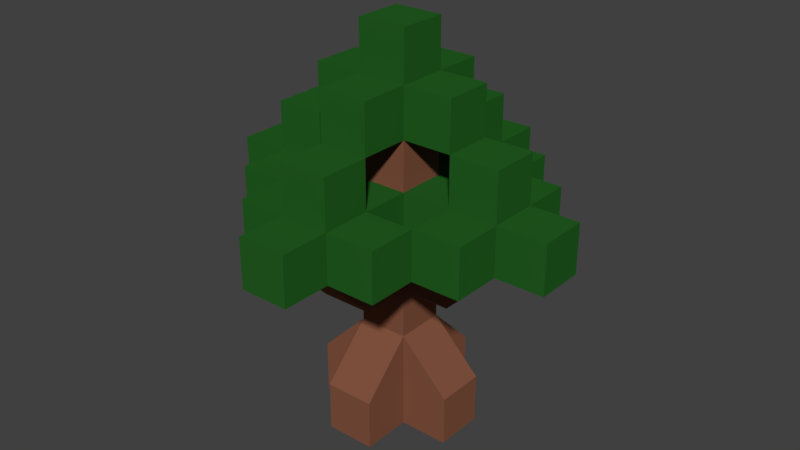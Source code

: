 # Source: tree.blend  (saved by Blender 2.79.0; exported with 4.5.12 LTS)
import bpy
from mathutils import Matrix  # noqa: F401  (used for matrix-valued properties, if any)

bpy.ops.wm.read_factory_settings(use_empty=True)
scene = bpy.context.scene
scene.name = 'Scene'

# ---- collections
col_collection_1 = bpy.data.collections.new('Collection 1'); scene.collection.children.link(col_collection_1)

# ---- materials (node trees are filled in below, after node groups)
mat_wood = bpy.data.materials.new('wood')
mat_wood.alpha_threshold = 0.0
mat_wood.use_transparent_shadow = False
mat_wood.diffuse_color = (0.2266, 0.08722, 0.04969, 1.0)
mat_wood.roughness = 0.5
mat_wood.line_color = (0.0, 0.0, 0.0, 1.0)
mat_bran_ch = bpy.data.materials.new('bran ch')
mat_bran_ch.alpha_threshold = 0.0
mat_bran_ch.use_transparent_shadow = False
mat_bran_ch.diffuse_color = (0.01699, 0.1149, 0.01544, 1.0)
mat_bran_ch.roughness = 0.5

# ---- material node trees

# ---- world
world_world = bpy.data.worlds.new('World'); scene.world = world_world
world_world.color = (0.05088, 0.05088, 0.05088)
world_world.use_sun_shadow = False
world_world.sun_shadow_jitter_overblur = 0.0
world_world.cycles.sampling_method = 'MANUAL'

# ---- meshes
me_cube = bpy.data.meshes.new('Cube')
me_cube.from_pydata([(1.0, 1.0, -1.0), (1.0, -1.0, -1.0), (-1.0, -1.0, -1.0), (-1.0, 1.0, -1.0), (1.0, 1.0, 1.0), (1.0, -1.0, 1.0), (-1.0, -1.0, 1.0), (-1.0, 1.0, 1.0), (1.0, 1.0, -3.0), (1.0, -1.0, -3.0), (-1.0, 1.0, -3.0), (-1.0, -1.0, -3.0), (1.0, 1.0, -5.0), (1.0, -1.0, -5.0), (-1.0, 1.0, -5.0), (-1.0, -1.0, -5.0), (1.0, 1.0, -7.0), (1.0, -1.0, -7.0), (-1.0, 1.0, -7.0), (-1.0, -1.0, -7.0), (1.0, 1.0, -9.0), (1.0, -1.0, -9.0), (-1.0, 1.0, -9.0), (-1.0, -1.0, -9.0), (1.0, -3.0, -1.0), (-1.0, -3.0, -1.0), (1.0, -3.0, 1.0), (-1.0, -3.0, 1.0), (-3.0, -1.0, -1.0), (-3.0, 1.0, -1.0), (-3.0, -1.0, 1.0), (-3.0, 1.0, 1.0), (3.0, 1.0, -1.0), (3.0, -1.0, -1.0), (3.0, 1.0, 1.0), (3.0, -1.0, 1.0), (1.0, 3.0, -1.0), (-1.0, 3.0, -1.0), (1.0, 3.0, 1.0), (-1.0, 3.0, 1.0), (1.0, 1.0, -11.0), (1.0, -1.0, -11.0), (-1.0, 1.0, -11.0), (-1.0, -1.0, -11.0), (1.0, 1.0, -13.0), (1.0, -1.0, -13.0), (-1.0, 1.0, -13.0), (-1.0, -1.0, -13.0), (3.0, 1.0, -11.0), (3.0, -1.0, -11.0), (3.0, 1.0, -13.0), (3.0, -1.0, -13.0), (1.0, 1.0, -15.0), (1.0, -1.0, -15.0), (-1.0, 1.0, -15.0), (-1.0, -1.0, -15.0), (1.0, 3.0, -11.0), (-1.0, 3.0, -11.0), (1.0, 3.0, -13.0), (-1.0, 3.0, -13.0), (1.0, 3.0, -7.0), (-1.0, 3.0, -7.0), (1.0, 3.0, -9.0), (-1.0, 3.0, -9.0), (1.0, 5.0, -7.0), (-1.0, 5.0, -7.0), (1.0, 5.0, -9.0), (-1.0, 5.0, -9.0), (-3.0, -1.0, -7.0), (-3.0, 1.0, -7.0), (-3.0, -1.0, -9.0), (-3.0, 1.0, -9.0), (-5.0, -1.0, -7.0), (-5.0, 1.0, -7.0), (-5.0, -1.0, -9.0), (-5.0, 1.0, -9.0), (1.0, -3.0, -7.0), (-1.0, -3.0, -7.0), (1.0, -3.0, -9.0), (-1.0, -3.0, -9.0), (1.0, -5.0, -7.0), (-1.0, -5.0, -7.0), (1.0, -5.0, -9.0), (-1.0, -5.0, -9.0), (3.0, 1.0, -7.0), (3.0, -1.0, -7.0), (3.0, 1.0, -9.0), (3.0, -1.0, -9.0), (5.0, 1.0, -7.0), (5.0, -1.0, -7.0), (5.0, 1.0, -9.0), (5.0, -1.0, -9.0), (-3.0, -1.0, -11.0), (-3.0, 1.0, -11.0), (-3.0, -1.0, -13.0), (-3.0, 1.0, -13.0), (1.0, -3.0, -11.0), (-1.0, -3.0, -11.0), (1.0, -3.0, -13.0), (-1.0, -3.0, -13.0), (-3.0, -3.0, -7.0), (-3.0, -3.0, -9.0), (-5.0, -3.0, -7.0), (-5.0, -3.0, -9.0), (-3.0, 3.0, -9.0), (-3.0, 3.0, -7.0), (-5.0, 3.0, -9.0), (-5.0, 3.0, -7.0), (-7.0, -1.0, -7.0), (-7.0, 1.0, -7.0), (-7.0, -1.0, -9.0), (-7.0, 1.0, -9.0), (3.0, 3.0, -7.0), (3.0, 3.0, -9.0), (3.0, 5.0, -7.0), (3.0, 5.0, -9.0), (-3.0, 3.0, -9.0), (-3.0, 3.0, -7.0), (-3.0, 5.0, -9.0), (-3.0, 5.0, -7.0), (1.0, 7.0, -7.0), (-1.0, 7.0, -7.0), (1.0, 7.0, -9.0), (-1.0, 7.0, -9.0), (3.0, 3.0, -7.0), (3.0, 3.0, -9.0), (5.0, 3.0, -7.0), (5.0, 3.0, -9.0), (3.0, -3.0, -9.0), (3.0, -3.0, -7.0), (5.0, -3.0, -9.0), (5.0, -3.0, -7.0), (7.0, 1.0, -7.0), (7.0, -1.0, -7.0), (7.0, 1.0, -9.0), (7.0, -1.0, -9.0), (3.0, -3.0, -9.0), (3.0, -3.0, -7.0), (3.0, -5.0, -9.0), (3.0, -5.0, -7.0), (-3.0, -3.0, -7.0), (-3.0, -3.0, -9.0), (-3.0, -5.0, -7.0), (-3.0, -5.0, -9.0), (1.0, -7.0, -7.0), (-1.0, -7.0, -7.0), (1.0, -7.0, -9.0), (-1.0, -7.0, -9.0), (3.0, 1.0, -5.0), (3.0, -1.0, -5.0), (3.0, 1.0, -7.0), (3.0, -1.0, -7.0), (5.0, 1.0, -7.0), (5.0, -1.0, -7.0), (1.0, 3.0, -5.0), (-1.0, 3.0, -5.0), (1.0, 3.0, -7.0), (-1.0, 3.0, -7.0), (1.0, 5.0, -7.0), (-1.0, 5.0, -7.0), (-3.0, -1.0, -5.0), (-3.0, 1.0, -5.0), (-3.0, -1.0, -7.0), (-3.0, 1.0, -7.0), (1.0, -3.0, -5.0), (-1.0, -3.0, -5.0), (1.0, -3.0, -7.0), (-1.0, -3.0, -7.0), (1.0, -5.0, -7.0), (-1.0, -5.0, -7.0), (1.0, 3.0, -11.0), (-1.0, 3.0, -11.0), (1.0, 5.0, -11.0), (-1.0, 5.0, -11.0), (-3.0, -1.0, -11.0), (-3.0, 1.0, -11.0), (-5.0, -1.0, -11.0), (-5.0, 1.0, -11.0), (1.0, -3.0, -11.0), (-1.0, -3.0, -11.0), (1.0, -5.0, -11.0), (-1.0, -5.0, -11.0), (3.0, 1.0, -11.0), (3.0, -1.0, -11.0), (5.0, 1.0, -11.0), (5.0, -1.0, -11.0)], [], [(7, 3, 29, 31), (9, 11, 15, 13), (9, 1, 24), (0, 8, 36), (1, 9, 33), (8, 9, 13, 12), (11, 10, 14, 15), (10, 8, 12, 14), (12, 13, 149, 148), (21, 23, 43, 41), (19, 23, 79, 77), (20, 16, 84, 86), (24, 26, 27, 25), (24, 25, 11, 9), (37, 39, 38, 36), (2, 11, 25), (6, 2, 25, 27), (1, 5, 26, 24), (28, 30, 31, 29), (2, 6, 30, 28), (37, 36, 8, 10), (32, 34, 35, 33), (32, 33, 9, 8), (8, 0, 32), (3, 7, 39, 37), (5, 1, 33, 35), (0, 4, 34, 32), (28, 29, 10, 11), (3, 10, 29), (11, 2, 28), (10, 3, 37), (43, 42, 93, 92), (4, 0, 36, 38), (20, 21, 41, 40), (23, 22, 42, 43), (22, 20, 40, 42), (45, 47, 55, 53), (40, 44, 58, 56), (44, 40, 48, 50), (47, 45, 98, 99), (48, 49, 51, 50), (45, 44, 50, 51), (41, 45, 51, 49), (40, 41, 49, 48), (52, 53, 55, 54), (44, 45, 53, 52), (47, 46, 54, 55), (46, 44, 52, 54), (57, 56, 58, 59), (42, 40, 56, 57), (46, 42, 57, 59), (44, 46, 59, 58), (161, 163, 73), (16, 20, 62, 60), (22, 18, 61, 63), (20, 22, 63, 62), (67, 65, 121, 123), (65, 67, 118, 119), (79, 78, 178, 179), (64, 60, 112, 114), (69, 71, 104, 105), (23, 19, 68, 70), (18, 22, 71, 69), (22, 23, 70, 71), (74, 72, 108, 110), (74, 70, 101, 103), (74, 75, 177, 176), (86, 90, 184, 182), (23, 21, 78, 79), (21, 17, 76, 78), (81, 83, 147, 145), (83, 81, 142, 143), (82, 78, 136, 138), (85, 87, 128, 129), (21, 20, 86, 87), (17, 21, 87, 85), (90, 88, 132, 134), (71, 70, 174, 175), (90, 86, 125, 127), (162, 160, 72), (92, 93, 95, 94), (42, 46, 95, 93), (47, 43, 92, 94), (46, 47, 94, 95), (96, 97, 99, 98), (45, 41, 96, 98), (41, 43, 97, 96), (43, 47, 99, 97), (101, 100, 102, 103), (72, 74, 103, 102), (70, 68, 100, 101), (68, 72, 102, 100), (105, 104, 106, 107), (73, 69, 105, 107), (71, 75, 106, 104), (75, 73, 107, 106), (108, 109, 111, 110), (75, 74, 110, 111), (73, 75, 111, 109), (72, 73, 109, 108), (112, 113, 115, 114), (66, 64, 114, 115), (62, 66, 115, 113), (60, 62, 113, 112), (116, 117, 119, 118), (63, 61, 117, 116), (67, 63, 116, 118), (61, 65, 119, 117), (121, 120, 122, 123), (66, 67, 123, 122), (64, 66, 122, 120), (65, 64, 120, 121), (125, 124, 126, 127), (88, 90, 127, 126), (84, 88, 126, 124), (86, 84, 124, 125), (129, 128, 130, 131), (87, 91, 130, 128), (89, 85, 129, 131), (91, 89, 131, 130), (132, 133, 135, 134), (88, 89, 133, 132), (89, 91, 135, 133), (91, 90, 134, 135), (136, 137, 139, 138), (76, 80, 139, 137), (80, 82, 138, 139), (78, 76, 137, 136), (140, 141, 143, 142), (77, 79, 141, 140), (79, 83, 143, 141), (81, 77, 140, 142), (144, 145, 147, 146), (80, 81, 145, 144), (82, 80, 144, 146), (83, 82, 146, 147), (149, 153, 152, 148), (16, 12, 148, 150), (13, 17, 151, 149), (150, 148, 152), (149, 151, 153), (156, 158, 154), (12, 16, 156, 154), (14, 12, 154, 155), (18, 14, 155, 157), (155, 154, 158, 159), (157, 155, 159), (73, 72, 160, 161), (15, 14, 161, 160), (14, 18, 163, 161), (19, 15, 160, 162), (167, 169, 165), (17, 13, 164, 166), (13, 15, 165, 164), (15, 19, 167, 165), (165, 169, 168, 164), (166, 164, 168), (170, 171, 173, 172), (175, 174, 176, 177), (179, 178, 180, 181), (183, 182, 184, 185), (82, 83, 181, 180), (87, 86, 182, 183), (90, 91, 185, 184), (75, 71, 175, 177), (63, 67, 173, 171), (78, 82, 180, 178), (66, 62, 170, 172), (83, 79, 179, 181), (91, 87, 183, 185), (62, 63, 171, 170), (70, 74, 176, 174), (67, 66, 172, 173)])
me_cube.polygons.foreach_set('material_index', [0, 0, 0, 0, 0, 0, 0, 0, 0, 0, 1, 1, 0, 0, 0, 0, 0, 0, 0, 0, 0, 0, 0, 0, 0, 0, 0, 0, 0, 0, 0, 1, 0, 0, 0, 0, 1, 1, 1, 1, 1, 1, 1, 1, 1, 1, 1, 1, 1, 1, 1, 1, 0, 1, 1, 1, 1, 1, 1, 1, 1, 1, 1, 1, 1, 1, 1, 1, 1, 1, 1, 1, 1, 1, 1, 1, 1, 1, 1, 0, 1, 1, 1, 1, 1, 1, 1, 1, 1, 1, 1, 1, 1, 1, 1, 1, 1, 1, 1, 1, 1, 1, 1, 1, 1, 1, 1, 1, 1, 1, 1, 1, 1, 1, 1, 1, 1, 1, 1, 1, 1, 1, 1, 1, 1, 1, 1, 1, 1, 1, 1, 1, 1, 1, 1, 1, 0, 0, 0, 0, 0, 0, 0, 0, 0, 0, 0, 0, 0, 0, 0, 0, 0, 0, 0, 0, 0, 1, 1, 1, 1, 1, 1, 1, 1, 1, 1, 1, 1, 1, 1, 1, 1])
me_cube.materials.append(mat_wood)
me_cube.materials.append(mat_bran_ch)
me_cube.use_remesh_preserve_volume = False
me_cube.use_remesh_preserve_attributes = False
me_cube.use_mirror_vertex_groups = False
me_cube.update()

# ---- objects
ob_cube = bpy.data.objects.new('Cube', me_cube)

# ---- transforms, parenting, visibility, modifiers, constraints
ob_cube.location = (0.0, 0.0, 0.5)
ob_cube.scale = (-0.5, -0.5, -0.5)
ob_cube.lock_rotations_4d = False
ob_cube.empty_display_type = 'ARROWS'
ob_cube.lineart.crease_threshold = 0.0

# ---- collection membership
col_collection_1.objects.link(ob_cube)

# ---- scene / render settings (as saved in the file)
scene.frame_start = 1; scene.frame_end = 250; scene.frame_set(1)
scene.render.engine = 'BLENDER_EEVEE_NEXT'
scene.render.resolution_percentage = 50
scene.render.dither_intensity = 0.0
scene.cycles.use_denoising = False
scene.cycles.samples = 128
scene.cycles.sampling_pattern = 'TABULATED_SOBOL'
scene.cycles.use_adaptive_sampling = False
scene.cycles.use_light_tree = False
scene.cycles.blur_glossy = 0.0
scene.cycles.sample_clamp_indirect = 0.0
scene.view_settings.view_transform = 'Standard'
bpy.context.view_layer.update()

# ---- added for rendering (the .blend has no active camera and no usable light): camera, sun
cam_auto = bpy.data.cameras.new('AutoCamera')
cam_auto.lens = 50.0
cam_auto.sensor_width = 36.0
cam_auto.clip_end = 1000.0
ob_auto_camera = bpy.data.objects.new('AutoCamera', cam_auto)
scene.collection.objects.link(ob_auto_camera)
ob_auto_camera.location = (11.7762, -14.1314, 13.4209)
ob_auto_camera.rotation_euler = (1.09748, -7.21219e-08, 0.694738)
scene.camera = ob_auto_camera
light_auto_sun = bpy.data.lights.new('AutoSun', 'SUN')
light_auto_sun.energy = 3.0
light_auto_sun.angle = 0.0523599
ob_auto_sun = bpy.data.objects.new('AutoSun', light_auto_sun)
scene.collection.objects.link(ob_auto_sun)
ob_auto_sun.rotation_euler = (0.872665, 0.174533, 0.523599)
bpy.context.view_layer.update()
